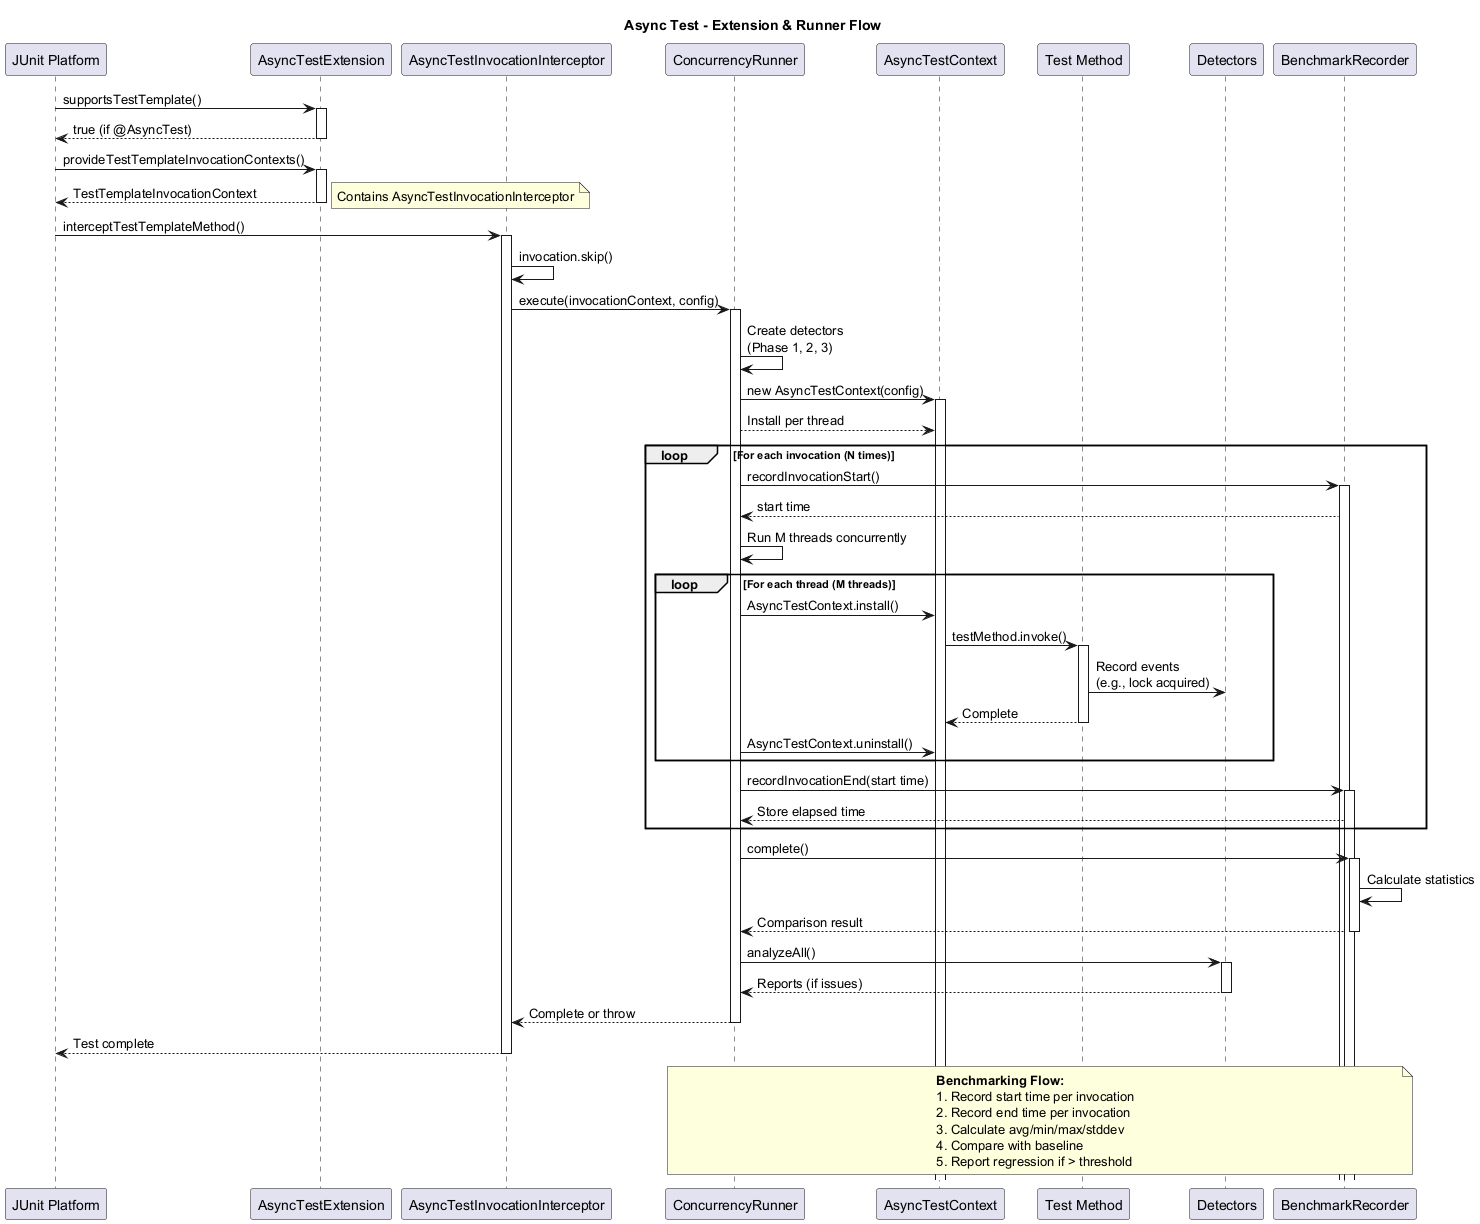

The diagram above was rendered by PlantUML. Its source (embedded in the PNG):
@startuml ComponentFlow
title Async Test - Extension & Runner Flow

participant "JUnit Platform" as JUnit
participant "AsyncTestExtension" as Ext
participant "AsyncTestInvocationInterceptor" as Interceptor
participant "ConcurrencyRunner" as Runner
participant "AsyncTestContext" as Context
participant "Test Method" as Test
participant "Detectors" as Detectors
participant "BenchmarkRecorder" as Benchmark

JUnit -> Ext : supportsTestTemplate()
activate Ext
Ext --> JUnit : true (if @AsyncTest)
deactivate Ext

JUnit -> Ext : provideTestTemplateInvocationContexts()
activate Ext
Ext --> JUnit : TestTemplateInvocationContext
note right: Contains AsyncTestInvocationInterceptor
deactivate Ext

JUnit -> Interceptor : interceptTestTemplateMethod()
activate Interceptor
Interceptor -> Interceptor : invocation.skip()
Interceptor -> Runner : execute(invocationContext, config)
activate Runner

Runner -> Runner : Create detectors\n(Phase 1, 2, 3)
Runner -> Context : new AsyncTestContext(config)
activate Context
Runner --> Context : Install per thread

loop For each invocation (N times)
  Runner -> Benchmark : recordInvocationStart()
  activate Benchmark
  Benchmark --> Runner : start time
  
  Runner -> Runner : Run M threads concurrently
  loop For each thread (M threads)
    Runner -> Context : AsyncTestContext.install()
    Context -> Test : testMethod.invoke()
    activate Test
    Test -> Detectors : Record events\n(e.g., lock acquired)
    Test --> Context : Complete
    deactivate Test
    Runner -> Context : AsyncTestContext.uninstall()
  end
  
  Runner -> Benchmark : recordInvocationEnd(start time)
  activate Benchmark
  Benchmark --> Runner : Store elapsed time
end

Runner -> Benchmark : complete()
activate Benchmark
Benchmark -> Benchmark : Calculate statistics
Benchmark --> Runner : Comparison result
deactivate Benchmark

Runner -> Detectors : analyzeAll()
activate Detectors
Detectors --> Runner : Reports (if issues)
deactivate Detectors

Runner --> Interceptor : Complete or throw
deactivate Runner
Interceptor --> JUnit : Test complete
deactivate Interceptor

note over Runner, Benchmark
  **Benchmarking Flow:**
  1. Record start time per invocation
  2. Record end time per invocation
  3. Calculate avg/min/max/stddev
  4. Compare with baseline
  5. Report regression if > threshold
end note
@enduml